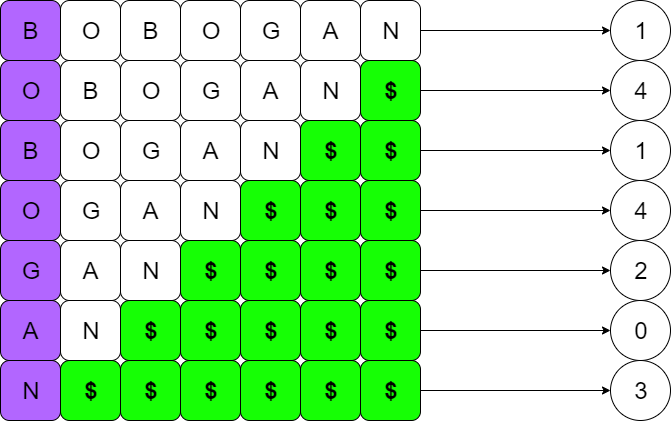

The diagram above was exported from draw.io. Its source (the exported page's mxGraphModel, read from the mxfile embedded in the PNG):
<mxGraphModel dx="1648" dy="576" grid="1" gridSize="10" guides="1" tooltips="1" connect="1" arrows="1" fold="1" page="1" pageScale="1" pageWidth="827" pageHeight="1169" math="0" shadow="0">
  <root>
    <mxCell id="0" />
    <mxCell id="1" parent="0" />
    <mxCell id="uO31va5RvPIDqUq8olPA-1" value="&lt;span style=&quot;font-size: 24px&quot;&gt;B&lt;/span&gt;" style="rounded=1;whiteSpace=wrap;html=1;fillColor=#B266FF;" vertex="1" parent="1">
      <mxGeometry x="50" y="70" width="60" height="60" as="geometry" />
    </mxCell>
    <mxCell id="uO31va5RvPIDqUq8olPA-2" value="&lt;span style=&quot;font-size: 24px&quot;&gt;O&lt;/span&gt;" style="rounded=1;whiteSpace=wrap;html=1;" vertex="1" parent="1">
      <mxGeometry x="110" y="70" width="60" height="60" as="geometry" />
    </mxCell>
    <mxCell id="uO31va5RvPIDqUq8olPA-3" value="&lt;font style=&quot;font-size: 24px&quot;&gt;B&lt;/font&gt;" style="rounded=1;whiteSpace=wrap;html=1;" vertex="1" parent="1">
      <mxGeometry x="170" y="70" width="60" height="60" as="geometry" />
    </mxCell>
    <mxCell id="uO31va5RvPIDqUq8olPA-4" value="&lt;font style=&quot;font-size: 24px&quot;&gt;O&lt;/font&gt;" style="rounded=1;whiteSpace=wrap;html=1;" vertex="1" parent="1">
      <mxGeometry x="230" y="70" width="60" height="60" as="geometry" />
    </mxCell>
    <mxCell id="uO31va5RvPIDqUq8olPA-5" value="&lt;font style=&quot;font-size: 24px&quot;&gt;G&lt;/font&gt;" style="rounded=1;whiteSpace=wrap;html=1;" vertex="1" parent="1">
      <mxGeometry x="290" y="70" width="60" height="60" as="geometry" />
    </mxCell>
    <mxCell id="uO31va5RvPIDqUq8olPA-6" value="&lt;font style=&quot;font-size: 24px&quot;&gt;A&lt;/font&gt;" style="rounded=1;whiteSpace=wrap;html=1;" vertex="1" parent="1">
      <mxGeometry x="350" y="70" width="60" height="60" as="geometry" />
    </mxCell>
    <mxCell id="uO31va5RvPIDqUq8olPA-64" style="edgeStyle=orthogonalEdgeStyle;rounded=0;orthogonalLoop=1;jettySize=auto;html=1;exitX=1;exitY=0.5;exitDx=0;exitDy=0;entryX=0;entryY=0.5;entryDx=0;entryDy=0;" edge="1" parent="1" source="uO31va5RvPIDqUq8olPA-7" target="uO31va5RvPIDqUq8olPA-59">
      <mxGeometry relative="1" as="geometry" />
    </mxCell>
    <mxCell id="uO31va5RvPIDqUq8olPA-7" value="&lt;font style=&quot;font-size: 24px&quot;&gt;N&lt;/font&gt;" style="rounded=1;whiteSpace=wrap;html=1;" vertex="1" parent="1">
      <mxGeometry x="410" y="70" width="60" height="60" as="geometry" />
    </mxCell>
    <mxCell id="uO31va5RvPIDqUq8olPA-8" value="&lt;span style=&quot;font-size: 24px&quot;&gt;O&lt;/span&gt;" style="rounded=1;whiteSpace=wrap;html=1;fillColor=#B266FF;" vertex="1" parent="1">
      <mxGeometry x="50" y="130" width="60" height="60" as="geometry" />
    </mxCell>
    <mxCell id="uO31va5RvPIDqUq8olPA-9" value="&lt;font style=&quot;font-size: 24px&quot;&gt;B&lt;/font&gt;" style="rounded=1;whiteSpace=wrap;html=1;" vertex="1" parent="1">
      <mxGeometry x="110" y="130" width="60" height="60" as="geometry" />
    </mxCell>
    <mxCell id="uO31va5RvPIDqUq8olPA-10" value="&lt;font style=&quot;font-size: 24px&quot;&gt;O&lt;/font&gt;" style="rounded=1;whiteSpace=wrap;html=1;" vertex="1" parent="1">
      <mxGeometry x="170" y="130" width="60" height="60" as="geometry" />
    </mxCell>
    <mxCell id="uO31va5RvPIDqUq8olPA-11" value="&lt;font style=&quot;font-size: 24px&quot;&gt;G&lt;/font&gt;" style="rounded=1;whiteSpace=wrap;html=1;" vertex="1" parent="1">
      <mxGeometry x="230" y="130" width="60" height="60" as="geometry" />
    </mxCell>
    <mxCell id="uO31va5RvPIDqUq8olPA-12" value="&lt;font style=&quot;font-size: 24px&quot;&gt;A&lt;/font&gt;" style="rounded=1;whiteSpace=wrap;html=1;" vertex="1" parent="1">
      <mxGeometry x="290" y="130" width="60" height="60" as="geometry" />
    </mxCell>
    <mxCell id="uO31va5RvPIDqUq8olPA-13" value="&lt;font style=&quot;font-size: 24px&quot;&gt;N&lt;/font&gt;" style="rounded=1;whiteSpace=wrap;html=1;" vertex="1" parent="1">
      <mxGeometry x="350" y="130" width="60" height="60" as="geometry" />
    </mxCell>
    <mxCell id="uO31va5RvPIDqUq8olPA-14" value="&lt;font style=&quot;font-size: 24px&quot;&gt;B&lt;/font&gt;" style="rounded=1;whiteSpace=wrap;html=1;fillColor=#B266FF;" vertex="1" parent="1">
      <mxGeometry x="50" y="190" width="60" height="60" as="geometry" />
    </mxCell>
    <mxCell id="uO31va5RvPIDqUq8olPA-15" value="&lt;font style=&quot;font-size: 24px&quot;&gt;O&lt;/font&gt;" style="rounded=1;whiteSpace=wrap;html=1;" vertex="1" parent="1">
      <mxGeometry x="110" y="190" width="60" height="60" as="geometry" />
    </mxCell>
    <mxCell id="uO31va5RvPIDqUq8olPA-16" value="&lt;font style=&quot;font-size: 24px&quot;&gt;G&lt;/font&gt;" style="rounded=1;whiteSpace=wrap;html=1;" vertex="1" parent="1">
      <mxGeometry x="170" y="190" width="60" height="60" as="geometry" />
    </mxCell>
    <mxCell id="uO31va5RvPIDqUq8olPA-17" value="&lt;font style=&quot;font-size: 24px&quot;&gt;A&lt;/font&gt;" style="rounded=1;whiteSpace=wrap;html=1;" vertex="1" parent="1">
      <mxGeometry x="230" y="190" width="60" height="60" as="geometry" />
    </mxCell>
    <mxCell id="uO31va5RvPIDqUq8olPA-18" value="&lt;font style=&quot;font-size: 24px&quot;&gt;N&lt;/font&gt;" style="rounded=1;whiteSpace=wrap;html=1;" vertex="1" parent="1">
      <mxGeometry x="290" y="190" width="60" height="60" as="geometry" />
    </mxCell>
    <mxCell id="uO31va5RvPIDqUq8olPA-24" value="&lt;font style=&quot;font-size: 24px&quot;&gt;O&lt;/font&gt;" style="rounded=1;whiteSpace=wrap;html=1;fillColor=#B266FF;" vertex="1" parent="1">
      <mxGeometry x="50" y="250" width="60" height="60" as="geometry" />
    </mxCell>
    <mxCell id="uO31va5RvPIDqUq8olPA-25" value="&lt;font style=&quot;font-size: 24px&quot;&gt;G&lt;/font&gt;" style="rounded=1;whiteSpace=wrap;html=1;" vertex="1" parent="1">
      <mxGeometry x="110" y="250" width="60" height="60" as="geometry" />
    </mxCell>
    <mxCell id="uO31va5RvPIDqUq8olPA-26" value="&lt;font style=&quot;font-size: 24px&quot;&gt;A&lt;/font&gt;" style="rounded=1;whiteSpace=wrap;html=1;" vertex="1" parent="1">
      <mxGeometry x="170" y="250" width="60" height="60" as="geometry" />
    </mxCell>
    <mxCell id="uO31va5RvPIDqUq8olPA-27" value="&lt;font style=&quot;font-size: 24px&quot;&gt;N&lt;/font&gt;" style="rounded=1;whiteSpace=wrap;html=1;" vertex="1" parent="1">
      <mxGeometry x="230" y="250" width="60" height="60" as="geometry" />
    </mxCell>
    <mxCell id="uO31va5RvPIDqUq8olPA-28" value="&lt;font style=&quot;font-size: 24px&quot;&gt;G&lt;/font&gt;" style="rounded=1;whiteSpace=wrap;html=1;fillColor=#B266FF;" vertex="1" parent="1">
      <mxGeometry x="50" y="310" width="60" height="60" as="geometry" />
    </mxCell>
    <mxCell id="uO31va5RvPIDqUq8olPA-29" value="&lt;font style=&quot;font-size: 24px&quot;&gt;A&lt;/font&gt;" style="rounded=1;whiteSpace=wrap;html=1;" vertex="1" parent="1">
      <mxGeometry x="110" y="310" width="60" height="60" as="geometry" />
    </mxCell>
    <mxCell id="uO31va5RvPIDqUq8olPA-30" value="&lt;font style=&quot;font-size: 24px&quot;&gt;N&lt;/font&gt;" style="rounded=1;whiteSpace=wrap;html=1;" vertex="1" parent="1">
      <mxGeometry x="170" y="310" width="60" height="60" as="geometry" />
    </mxCell>
    <mxCell id="uO31va5RvPIDqUq8olPA-31" value="&lt;font style=&quot;font-size: 24px&quot;&gt;A&lt;/font&gt;" style="rounded=1;whiteSpace=wrap;html=1;fillColor=#B266FF;" vertex="1" parent="1">
      <mxGeometry x="50" y="370" width="60" height="60" as="geometry" />
    </mxCell>
    <mxCell id="uO31va5RvPIDqUq8olPA-32" value="&lt;font style=&quot;font-size: 24px&quot;&gt;N&lt;/font&gt;" style="rounded=1;whiteSpace=wrap;html=1;" vertex="1" parent="1">
      <mxGeometry x="110" y="370" width="60" height="60" as="geometry" />
    </mxCell>
    <mxCell id="uO31va5RvPIDqUq8olPA-33" value="&lt;font style=&quot;font-size: 24px&quot;&gt;N&lt;/font&gt;" style="rounded=1;whiteSpace=wrap;html=1;fillColor=#B266FF;" vertex="1" parent="1">
      <mxGeometry x="50" y="430" width="60" height="60" as="geometry" />
    </mxCell>
    <mxCell id="uO31va5RvPIDqUq8olPA-65" style="edgeStyle=orthogonalEdgeStyle;rounded=0;orthogonalLoop=1;jettySize=auto;html=1;exitX=1;exitY=0.5;exitDx=0;exitDy=0;entryX=0;entryY=0.5;entryDx=0;entryDy=0;" edge="1" parent="1" source="uO31va5RvPIDqUq8olPA-34" target="uO31va5RvPIDqUq8olPA-63">
      <mxGeometry relative="1" as="geometry" />
    </mxCell>
    <mxCell id="uO31va5RvPIDqUq8olPA-34" value="&lt;span style=&quot;font-size: 24px&quot;&gt;&lt;b&gt;$&lt;/b&gt;&lt;/span&gt;" style="rounded=1;whiteSpace=wrap;html=1;fillColor=#16FF05;" vertex="1" parent="1">
      <mxGeometry x="410" y="130" width="60" height="60" as="geometry" />
    </mxCell>
    <mxCell id="uO31va5RvPIDqUq8olPA-35" value="&lt;span style=&quot;font-size: 24px&quot;&gt;&lt;b&gt;$&lt;/b&gt;&lt;/span&gt;" style="rounded=1;whiteSpace=wrap;html=1;fillColor=#16FF05;" vertex="1" parent="1">
      <mxGeometry x="350" y="190" width="60" height="60" as="geometry" />
    </mxCell>
    <mxCell id="uO31va5RvPIDqUq8olPA-66" style="edgeStyle=orthogonalEdgeStyle;rounded=0;orthogonalLoop=1;jettySize=auto;html=1;exitX=1;exitY=0.5;exitDx=0;exitDy=0;entryX=0;entryY=0.5;entryDx=0;entryDy=0;" edge="1" parent="1" source="uO31va5RvPIDqUq8olPA-36" target="uO31va5RvPIDqUq8olPA-57">
      <mxGeometry relative="1" as="geometry" />
    </mxCell>
    <mxCell id="uO31va5RvPIDqUq8olPA-36" value="&lt;span style=&quot;font-size: 24px&quot;&gt;&lt;b&gt;$&lt;/b&gt;&lt;/span&gt;" style="rounded=1;whiteSpace=wrap;html=1;fillColor=#16FF05;" vertex="1" parent="1">
      <mxGeometry x="410" y="190" width="60" height="60" as="geometry" />
    </mxCell>
    <mxCell id="uO31va5RvPIDqUq8olPA-37" value="&lt;span style=&quot;font-size: 24px&quot;&gt;&lt;b&gt;$&lt;/b&gt;&lt;/span&gt;" style="rounded=1;whiteSpace=wrap;html=1;fillColor=#16FF05;" vertex="1" parent="1">
      <mxGeometry x="290" y="250" width="60" height="60" as="geometry" />
    </mxCell>
    <mxCell id="uO31va5RvPIDqUq8olPA-38" value="&lt;span style=&quot;font-size: 24px&quot;&gt;&lt;b&gt;$&lt;/b&gt;&lt;/span&gt;" style="rounded=1;whiteSpace=wrap;html=1;fillColor=#16FF05;" vertex="1" parent="1">
      <mxGeometry x="350" y="250" width="60" height="60" as="geometry" />
    </mxCell>
    <mxCell id="uO31va5RvPIDqUq8olPA-67" style="edgeStyle=orthogonalEdgeStyle;rounded=0;orthogonalLoop=1;jettySize=auto;html=1;exitX=1;exitY=0.5;exitDx=0;exitDy=0;entryX=0;entryY=0.5;entryDx=0;entryDy=0;" edge="1" parent="1" source="uO31va5RvPIDqUq8olPA-39" target="uO31va5RvPIDqUq8olPA-62">
      <mxGeometry relative="1" as="geometry" />
    </mxCell>
    <mxCell id="uO31va5RvPIDqUq8olPA-39" value="&lt;span style=&quot;font-size: 24px&quot;&gt;&lt;b&gt;$&lt;/b&gt;&lt;/span&gt;" style="rounded=1;whiteSpace=wrap;html=1;fillColor=#16FF05;" vertex="1" parent="1">
      <mxGeometry x="410" y="250" width="60" height="60" as="geometry" />
    </mxCell>
    <mxCell id="uO31va5RvPIDqUq8olPA-40" value="&lt;span style=&quot;font-size: 24px&quot;&gt;&lt;b&gt;$&lt;/b&gt;&lt;/span&gt;" style="rounded=1;whiteSpace=wrap;html=1;fillColor=#16FF05;" vertex="1" parent="1">
      <mxGeometry x="230" y="310" width="60" height="60" as="geometry" />
    </mxCell>
    <mxCell id="uO31va5RvPIDqUq8olPA-41" value="&lt;span style=&quot;font-size: 24px&quot;&gt;&lt;b&gt;$&lt;/b&gt;&lt;/span&gt;" style="rounded=1;whiteSpace=wrap;html=1;fillColor=#16FF05;" vertex="1" parent="1">
      <mxGeometry x="290" y="310" width="60" height="60" as="geometry" />
    </mxCell>
    <mxCell id="uO31va5RvPIDqUq8olPA-42" value="&lt;span style=&quot;font-size: 24px&quot;&gt;&lt;b&gt;$&lt;/b&gt;&lt;/span&gt;" style="rounded=1;whiteSpace=wrap;html=1;fillColor=#16FF05;" vertex="1" parent="1">
      <mxGeometry x="350" y="310" width="60" height="60" as="geometry" />
    </mxCell>
    <mxCell id="uO31va5RvPIDqUq8olPA-68" style="edgeStyle=orthogonalEdgeStyle;rounded=0;orthogonalLoop=1;jettySize=auto;html=1;exitX=1;exitY=0.5;exitDx=0;exitDy=0;entryX=0;entryY=0.5;entryDx=0;entryDy=0;" edge="1" parent="1" source="uO31va5RvPIDqUq8olPA-43" target="uO31va5RvPIDqUq8olPA-60">
      <mxGeometry relative="1" as="geometry" />
    </mxCell>
    <mxCell id="uO31va5RvPIDqUq8olPA-43" value="&lt;span style=&quot;font-size: 24px&quot;&gt;&lt;b&gt;$&lt;/b&gt;&lt;/span&gt;" style="rounded=1;whiteSpace=wrap;html=1;fillColor=#16FF05;" vertex="1" parent="1">
      <mxGeometry x="410" y="310" width="60" height="60" as="geometry" />
    </mxCell>
    <mxCell id="uO31va5RvPIDqUq8olPA-44" value="&lt;span style=&quot;font-size: 24px&quot;&gt;&lt;b&gt;$&lt;/b&gt;&lt;/span&gt;" style="rounded=1;whiteSpace=wrap;html=1;fillColor=#16FF05;" vertex="1" parent="1">
      <mxGeometry x="170" y="370" width="60" height="60" as="geometry" />
    </mxCell>
    <mxCell id="uO31va5RvPIDqUq8olPA-45" value="&lt;span style=&quot;font-size: 24px&quot;&gt;&lt;b&gt;$&lt;/b&gt;&lt;/span&gt;" style="rounded=1;whiteSpace=wrap;html=1;fillColor=#16FF05;" vertex="1" parent="1">
      <mxGeometry x="230" y="370" width="60" height="60" as="geometry" />
    </mxCell>
    <mxCell id="uO31va5RvPIDqUq8olPA-46" value="&lt;span style=&quot;font-size: 24px&quot;&gt;&lt;b&gt;$&lt;/b&gt;&lt;/span&gt;" style="rounded=1;whiteSpace=wrap;html=1;fillColor=#16FF05;" vertex="1" parent="1">
      <mxGeometry x="290" y="370" width="60" height="60" as="geometry" />
    </mxCell>
    <mxCell id="uO31va5RvPIDqUq8olPA-47" value="&lt;span style=&quot;font-size: 24px&quot;&gt;&lt;b&gt;$&lt;/b&gt;&lt;/span&gt;" style="rounded=1;whiteSpace=wrap;html=1;fillColor=#16FF05;" vertex="1" parent="1">
      <mxGeometry x="350" y="370" width="60" height="60" as="geometry" />
    </mxCell>
    <mxCell id="uO31va5RvPIDqUq8olPA-69" style="edgeStyle=orthogonalEdgeStyle;rounded=0;orthogonalLoop=1;jettySize=auto;html=1;exitX=1;exitY=0.5;exitDx=0;exitDy=0;entryX=0;entryY=0.5;entryDx=0;entryDy=0;" edge="1" parent="1" source="uO31va5RvPIDqUq8olPA-48" target="uO31va5RvPIDqUq8olPA-58">
      <mxGeometry relative="1" as="geometry" />
    </mxCell>
    <mxCell id="uO31va5RvPIDqUq8olPA-48" value="&lt;span style=&quot;font-size: 24px&quot;&gt;&lt;b&gt;$&lt;/b&gt;&lt;/span&gt;" style="rounded=1;whiteSpace=wrap;html=1;fillColor=#16FF05;" vertex="1" parent="1">
      <mxGeometry x="410" y="370" width="60" height="60" as="geometry" />
    </mxCell>
    <mxCell id="uO31va5RvPIDqUq8olPA-50" value="&lt;span style=&quot;font-size: 24px&quot;&gt;&lt;b&gt;$&lt;/b&gt;&lt;/span&gt;" style="rounded=1;whiteSpace=wrap;html=1;fillColor=#16FF05;" vertex="1" parent="1">
      <mxGeometry x="110" y="430" width="60" height="60" as="geometry" />
    </mxCell>
    <mxCell id="uO31va5RvPIDqUq8olPA-51" value="&lt;span style=&quot;font-size: 24px&quot;&gt;&lt;b&gt;$&lt;/b&gt;&lt;/span&gt;" style="rounded=1;whiteSpace=wrap;html=1;fillColor=#16FF05;" vertex="1" parent="1">
      <mxGeometry x="170" y="430" width="60" height="60" as="geometry" />
    </mxCell>
    <mxCell id="uO31va5RvPIDqUq8olPA-52" value="&lt;span style=&quot;font-size: 24px&quot;&gt;&lt;b&gt;$&lt;/b&gt;&lt;/span&gt;" style="rounded=1;whiteSpace=wrap;html=1;fillColor=#16FF05;" vertex="1" parent="1">
      <mxGeometry x="230" y="430" width="60" height="60" as="geometry" />
    </mxCell>
    <mxCell id="uO31va5RvPIDqUq8olPA-53" value="&lt;span style=&quot;font-size: 24px&quot;&gt;&lt;b&gt;$&lt;/b&gt;&lt;/span&gt;" style="rounded=1;whiteSpace=wrap;html=1;fillColor=#16FF05;" vertex="1" parent="1">
      <mxGeometry x="290" y="430" width="60" height="60" as="geometry" />
    </mxCell>
    <mxCell id="uO31va5RvPIDqUq8olPA-54" value="&lt;span style=&quot;font-size: 24px&quot;&gt;&lt;b&gt;$&lt;/b&gt;&lt;/span&gt;" style="rounded=1;whiteSpace=wrap;html=1;fillColor=#16FF05;" vertex="1" parent="1">
      <mxGeometry x="350" y="430" width="60" height="60" as="geometry" />
    </mxCell>
    <mxCell id="uO31va5RvPIDqUq8olPA-70" style="edgeStyle=orthogonalEdgeStyle;rounded=0;orthogonalLoop=1;jettySize=auto;html=1;exitX=1;exitY=0.5;exitDx=0;exitDy=0;entryX=0;entryY=0.5;entryDx=0;entryDy=0;" edge="1" parent="1" source="uO31va5RvPIDqUq8olPA-55" target="uO31va5RvPIDqUq8olPA-61">
      <mxGeometry relative="1" as="geometry" />
    </mxCell>
    <mxCell id="uO31va5RvPIDqUq8olPA-55" value="&lt;span style=&quot;font-size: 24px&quot;&gt;&lt;b&gt;$&lt;/b&gt;&lt;/span&gt;" style="rounded=1;whiteSpace=wrap;html=1;fillColor=#16FF05;" vertex="1" parent="1">
      <mxGeometry x="410" y="430" width="60" height="60" as="geometry" />
    </mxCell>
    <mxCell id="uO31va5RvPIDqUq8olPA-57" value="&lt;font style=&quot;font-size: 24px&quot;&gt;1&lt;/font&gt;" style="ellipse;whiteSpace=wrap;html=1;fillColor=#FFFFFF;" vertex="1" parent="1">
      <mxGeometry x="660" y="190" width="60" height="60" as="geometry" />
    </mxCell>
    <mxCell id="uO31va5RvPIDqUq8olPA-58" value="&lt;font style=&quot;font-size: 24px&quot;&gt;0&lt;/font&gt;" style="ellipse;whiteSpace=wrap;html=1;fillColor=#FFFFFF;" vertex="1" parent="1">
      <mxGeometry x="660" y="370" width="60" height="60" as="geometry" />
    </mxCell>
    <mxCell id="uO31va5RvPIDqUq8olPA-59" value="&lt;font style=&quot;font-size: 24px&quot;&gt;1&lt;/font&gt;" style="ellipse;whiteSpace=wrap;html=1;fillColor=#FFFFFF;" vertex="1" parent="1">
      <mxGeometry x="660" y="70" width="60" height="60" as="geometry" />
    </mxCell>
    <mxCell id="uO31va5RvPIDqUq8olPA-60" value="&lt;span style=&quot;font-size: 24px&quot;&gt;2&lt;/span&gt;" style="ellipse;whiteSpace=wrap;html=1;fillColor=#FFFFFF;" vertex="1" parent="1">
      <mxGeometry x="660" y="310" width="60" height="60" as="geometry" />
    </mxCell>
    <mxCell id="uO31va5RvPIDqUq8olPA-61" value="&lt;span style=&quot;font-size: 24px&quot;&gt;3&lt;/span&gt;" style="ellipse;whiteSpace=wrap;html=1;fillColor=#FFFFFF;" vertex="1" parent="1">
      <mxGeometry x="660" y="430" width="60" height="60" as="geometry" />
    </mxCell>
    <mxCell id="uO31va5RvPIDqUq8olPA-62" value="&lt;span style=&quot;font-size: 24px&quot;&gt;4&lt;/span&gt;" style="ellipse;whiteSpace=wrap;html=1;fillColor=#FFFFFF;" vertex="1" parent="1">
      <mxGeometry x="660" y="250" width="60" height="60" as="geometry" />
    </mxCell>
    <mxCell id="uO31va5RvPIDqUq8olPA-63" value="&lt;span style=&quot;font-size: 24px&quot;&gt;4&lt;/span&gt;" style="ellipse;whiteSpace=wrap;html=1;fillColor=#FFFFFF;" vertex="1" parent="1">
      <mxGeometry x="660" y="130" width="60" height="60" as="geometry" />
    </mxCell>
  </root>
</mxGraphModel>